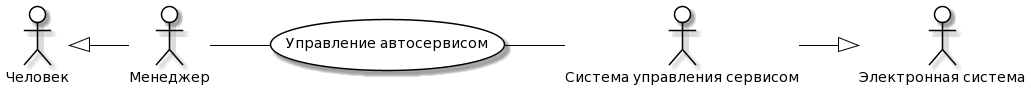

The diagram above was rendered by PlantUML. Its source (embedded in the PNG):
@startuml
skinparam actor {
	BackgroundColor White
	ArrowColor Black
	BorderColor Black
}
skinparam usecase {
	BackgroundColor White
	ArrowColor Black
	BorderColor Black
}
left to right direction
actor P0 as "Человек"
actor M0 as "Электронная система"
actor P as "Менеджер"
actor M as "Система управления сервисом"
usecase A as "Управление автосервисом"
P -- (A)
(A) -- M
P0 <|-- P
M --|> M0
@enduml